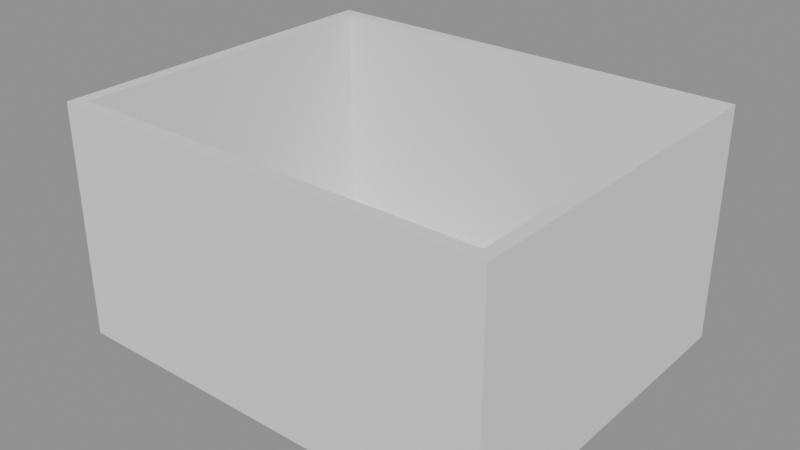 # Source: p0065.blend  (saved by Blender 4.5.90; exported with 4.5.12 LTS)
import bpy
from mathutils import Matrix  # noqa: F401  (used for matrix-valued properties, if any)

bpy.ops.wm.read_factory_settings(use_empty=True)
scene = bpy.context.scene
scene.name = 'Scene'

# ---- collections
col_asset_p0065 = bpy.data.collections.new('Asset_p0065'); scene.collection.children.link(col_asset_p0065)

# ---- meshes
me_cube = bpy.data.meshes.new('Cube')
me_cube.from_pydata([(-2.65, -2.15, -0.1), (-2.65, -2.15, 0.1), (-2.65, 2.15, -0.1), (-2.65, 2.15, 0.1), (2.65, -2.15, -0.1), (2.65, -2.15, 0.1), (2.65, 2.15, -0.1), (2.65, 2.15, 0.1)], [], [(0, 1, 3, 2), (2, 3, 7, 6), (6, 7, 5, 4), (4, 5, 1, 0), (2, 6, 4, 0), (7, 3, 1, 5)])
_uv = me_cube.uv_layers.new(name='UVMap')
_uv.uv.foreach_set('vector', [0.375, 0.0, 0.625, 0.0, 0.625, 0.25, 0.375, 0.25, 0.375, 0.25, 0.625, 0.25, 0.625, 0.5, 0.375, 0.5, 0.375, 0.5, 0.625, 0.5, 0.625, 0.75, 0.375, 0.75, 0.375, 0.75, 0.625, 0.75, 0.625, 1.0, 0.375, 1.0, 0.125, 0.5, 0.375, 0.5, 0.375, 0.75, 0.125, 0.75, 0.625, 0.5, 0.875, 0.5, 0.875, 0.75, 0.625, 0.75])
me_cube.update()
me_cube_003 = bpy.data.meshes.new('Cube.003')
me_cube_003.from_pydata([(-0.075, -2.15, -1.3), (-0.075, -2.15, 1.3), (-0.075, 2.15, -1.3), (-0.075, 2.15, 1.3), (0.075, -2.15, -1.3), (0.075, -2.15, 1.3), (0.075, 2.15, -1.3), (0.075, 2.15, 1.3)], [], [(0, 1, 3, 2), (2, 3, 7, 6), (6, 7, 5, 4), (4, 5, 1, 0), (2, 6, 4, 0), (7, 3, 1, 5)])
_uv = me_cube_003.uv_layers.new(name='UVMap')
_uv.uv.foreach_set('vector', [0.375, 0.0, 0.625, 0.0, 0.625, 0.25, 0.375, 0.25, 0.375, 0.25, 0.625, 0.25, 0.625, 0.5, 0.375, 0.5, 0.375, 0.5, 0.625, 0.5, 0.625, 0.75, 0.375, 0.75, 0.375, 0.75, 0.625, 0.75, 0.625, 1.0, 0.375, 1.0, 0.125, 0.5, 0.375, 0.5, 0.375, 0.75, 0.125, 0.75, 0.625, 0.5, 0.875, 0.5, 0.875, 0.75, 0.625, 0.75])
me_cube_003.update()
me_cube_001 = bpy.data.meshes.new('Cube.001')
me_cube_001.from_pydata([(-2.5, -0.075, -1.3), (-2.5, -0.075, 1.3), (-2.5, 0.075, -1.3), (-2.5, 0.075, 1.3), (2.5, -0.075, -1.3), (2.5, -0.075, 1.3), (2.5, 0.075, -1.3), (2.5, 0.075, 1.3)], [], [(0, 1, 3, 2), (2, 3, 7, 6), (6, 7, 5, 4), (4, 5, 1, 0), (2, 6, 4, 0), (7, 3, 1, 5)])
_uv = me_cube_001.uv_layers.new(name='UVMap')
_uv.uv.foreach_set('vector', [0.375, 0.0, 0.625, 0.0, 0.625, 0.25, 0.375, 0.25, 0.375, 0.25, 0.625, 0.25, 0.625, 0.5, 0.375, 0.5, 0.375, 0.5, 0.625, 0.5, 0.625, 0.75, 0.375, 0.75, 0.375, 0.75, 0.625, 0.75, 0.625, 1.0, 0.375, 1.0, 0.125, 0.5, 0.375, 0.5, 0.375, 0.75, 0.125, 0.75, 0.625, 0.5, 0.875, 0.5, 0.875, 0.75, 0.625, 0.75])
me_cube_001.update()
me_cube_004 = bpy.data.meshes.new('Cube.004')
me_cube_004.from_pydata([(-0.075, -2.15, -1.3), (-0.075, -2.15, 1.3), (-0.075, 2.15, -1.3), (-0.075, 2.15, 1.3), (0.075, -2.15, -1.3), (0.075, -2.15, 1.3), (0.075, 2.15, -1.3), (0.075, 2.15, 1.3)], [], [(0, 1, 3, 2), (2, 3, 7, 6), (6, 7, 5, 4), (4, 5, 1, 0), (2, 6, 4, 0), (7, 3, 1, 5)])
_uv = me_cube_004.uv_layers.new(name='UVMap')
_uv.uv.foreach_set('vector', [0.375, 0.0, 0.625, 0.0, 0.625, 0.25, 0.375, 0.25, 0.375, 0.25, 0.625, 0.25, 0.625, 0.5, 0.375, 0.5, 0.375, 0.5, 0.625, 0.5, 0.625, 0.75, 0.375, 0.75, 0.375, 0.75, 0.625, 0.75, 0.625, 1.0, 0.375, 1.0, 0.125, 0.5, 0.375, 0.5, 0.375, 0.75, 0.125, 0.75, 0.625, 0.5, 0.875, 0.5, 0.875, 0.75, 0.625, 0.75])
me_cube_004.update()
me_cube_002 = bpy.data.meshes.new('Cube.002')
me_cube_002.from_pydata([(-2.5, -0.075, -1.3), (-2.5, -0.075, 1.3), (-2.5, 0.075, -1.3), (-2.5, 0.075, 1.3), (2.5, -0.075, -1.3), (2.5, -0.075, 1.3), (2.5, 0.075, -1.3), (2.5, 0.075, 1.3)], [], [(0, 1, 3, 2), (2, 3, 7, 6), (6, 7, 5, 4), (4, 5, 1, 0), (2, 6, 4, 0), (7, 3, 1, 5)])
_uv = me_cube_002.uv_layers.new(name='UVMap')
_uv.uv.foreach_set('vector', [0.375, 0.0, 0.625, 0.0, 0.625, 0.25, 0.375, 0.25, 0.375, 0.25, 0.625, 0.25, 0.625, 0.5, 0.375, 0.5, 0.375, 0.5, 0.625, 0.5, 0.625, 0.75, 0.375, 0.75, 0.375, 0.75, 0.625, 0.75, 0.625, 1.0, 0.375, 1.0, 0.125, 0.5, 0.375, 0.5, 0.375, 0.75, 0.125, 0.75, 0.625, 0.5, 0.875, 0.5, 0.875, 0.75, 0.625, 0.75])
me_cube_002.update()

# ---- objects
ob_losasuelo = bpy.data.objects.new('LosaSuelo', me_cube)
ob_muroeste = bpy.data.objects.new('MuroEste', me_cube_003)
ob_muronorte = bpy.data.objects.new('MuroNorte', me_cube_001)
ob_murooeste = bpy.data.objects.new('MuroOeste', me_cube_004)
ob_murosur = bpy.data.objects.new('MuroSur', me_cube_002)

# ---- transforms, parenting, visibility, modifiers, constraints
ob_losasuelo.location = (2.5, 2.0, -0.1)
ob_muroeste.location = (5.075, 2.0, 1.3)
ob_muronorte.location = (2.5, 4.075, 1.3)
ob_murooeste.location = (-0.075, 2.0, 1.3)
ob_murosur.location = (2.5, -0.075, 1.3)

# ---- collection membership
col_asset_p0065.objects.link(ob_losasuelo)
col_asset_p0065.objects.link(ob_muroeste)
col_asset_p0065.objects.link(ob_muronorte)
col_asset_p0065.objects.link(ob_murooeste)
col_asset_p0065.objects.link(ob_murosur)

# ---- scene / render settings (as saved in the file)
scene.frame_start = 1; scene.frame_end = 250; scene.frame_set(1)
scene.render.engine = 'BLENDER_EEVEE_NEXT'
bpy.context.view_layer.update()

# ---- added for rendering (the .blend has no active camera and no usable light): camera, sun + grey world if the file has none
cam_auto = bpy.data.cameras.new('AutoCamera')
cam_auto.lens = 50.0
cam_auto.sensor_width = 36.0
cam_auto.clip_end = 1000.0
ob_auto_camera = bpy.data.objects.new('AutoCamera', cam_auto)
scene.collection.objects.link(ob_auto_camera)
ob_auto_camera.location = (9.32537, -6.19045, 6.6603)
ob_auto_camera.rotation_euler = (1.09748, -7.21219e-08, 0.694738)
scene.camera = ob_auto_camera
light_auto_sun = bpy.data.lights.new('AutoSun', 'SUN')
light_auto_sun.energy = 3.0
light_auto_sun.angle = 0.0523599
ob_auto_sun = bpy.data.objects.new('AutoSun', light_auto_sun)
scene.collection.objects.link(ob_auto_sun)
ob_auto_sun.rotation_euler = (0.872665, 0.174533, 0.523599)
if scene.world is None:
    world_auto = bpy.data.worlds.new('AutoWorld')
    world_auto.color = (0.3, 0.3, 0.3)
    scene.world = world_auto
bpy.context.view_layer.update()
